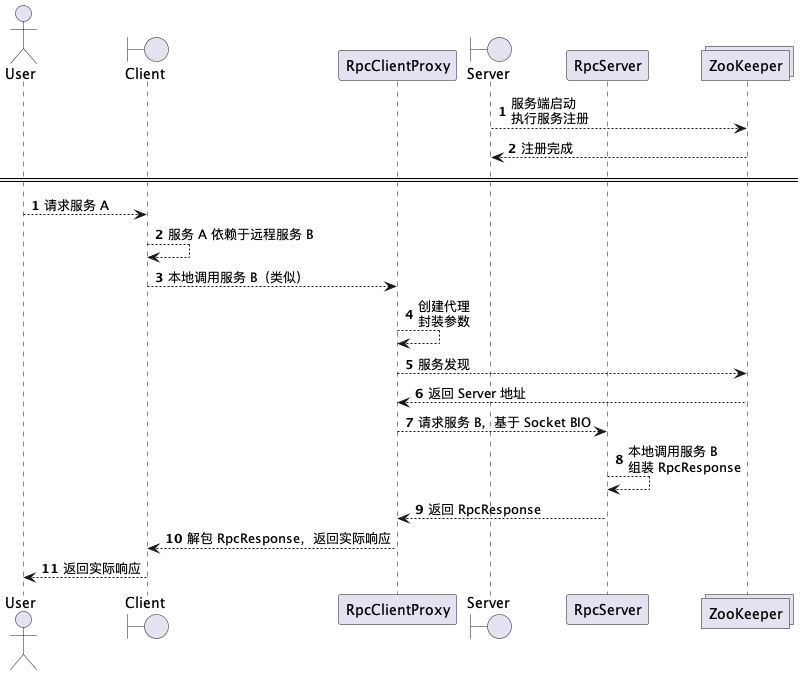

The diagram above was rendered by PlantUML. Its source (embedded in the PNG):
@startuml
'https://plantuml.com/sequence-diagram

autonumber

actor User
boundary Client
participant RpcClientProxy
boundary Server
participant RpcServer
collections ZooKeeper


Server --> ZooKeeper : 服务端启动 \n执行服务注册
ZooKeeper ---> Server : 注册完成

====

autonumber

User --> Client : 请求服务 A
Client --> Client : 服务 A 依赖于远程服务 B
Client --> RpcClientProxy : 本地调用服务 B（类似）
RpcClientProxy --> RpcClientProxy : 创建代理\n封装参数
RpcClientProxy --> ZooKeeper : 服务发现
ZooKeeper ---> RpcClientProxy : 返回 Server 地址
RpcClientProxy --> RpcServer : 请求服务 B，基于 Socket BIO
RpcServer --> RpcServer : 本地调用服务 B\n组装 RpcResponse
RpcServer ---> RpcClientProxy : 返回 RpcResponse
RpcClientProxy ---> Client : 解包 RpcResponse，返回实际响应
Client ---> User : 返回实际响应

@enduml